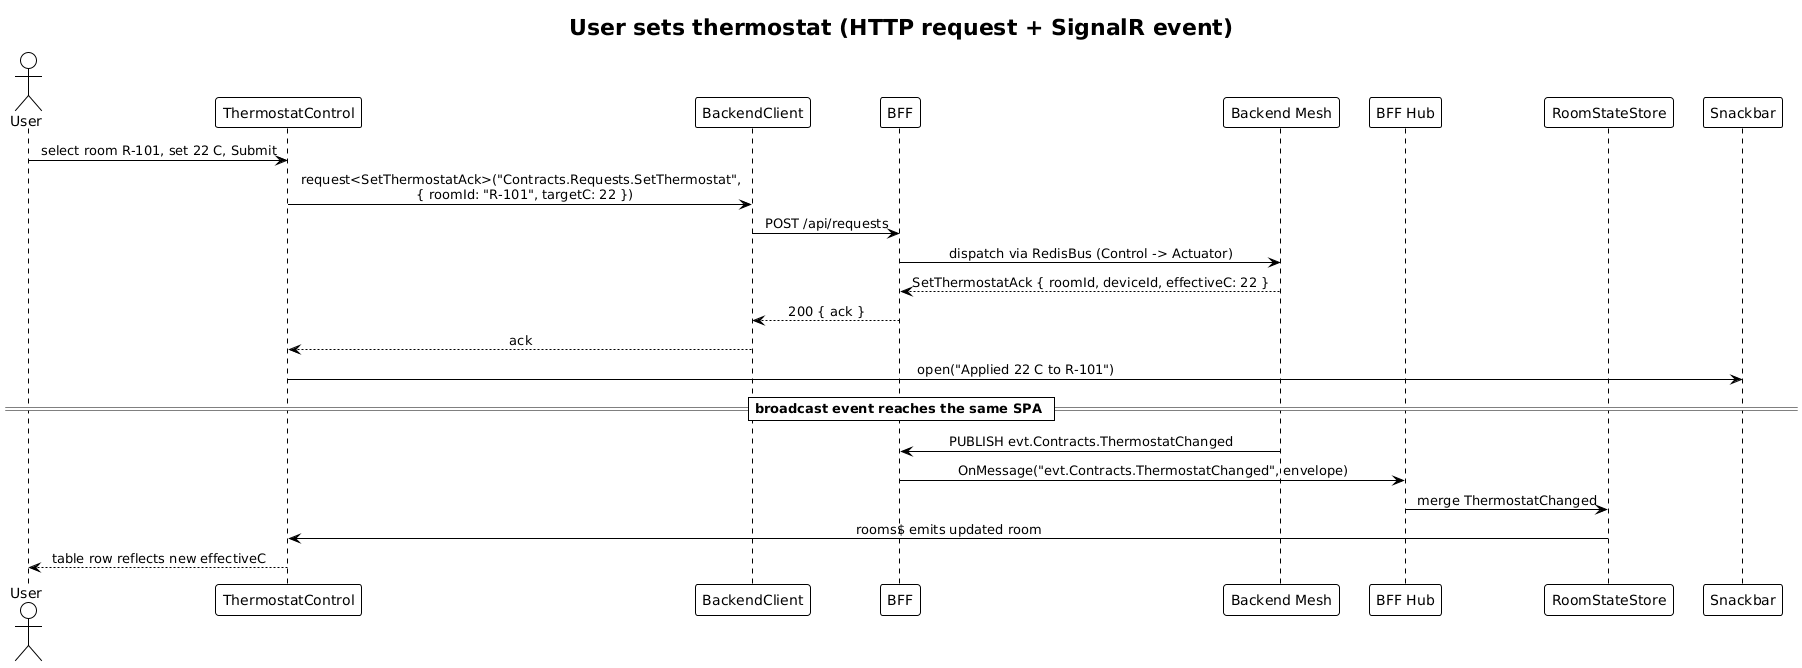

The diagram above was rendered by PlantUML. Its source (embedded in the PNG):
@startuml
!theme plain
skinparam sequenceMessageAlign center

title User sets thermostat (HTTP request + SignalR event)

actor User
participant "ThermostatControl" as TC
participant "BackendClient" as BC
participant "BFF" as BFF
participant "Backend Mesh" as Mesh
participant "BFF Hub" as Hub
participant "RoomStateStore" as RS
participant "Snackbar" as Snack

User -> TC: select room R-101, set 22 C, Submit
TC -> BC: request<SetThermostatAck>("Contracts.Requests.SetThermostat",\n  { roomId: "R-101", targetC: 22 })
BC -> BFF: POST /api/requests
BFF -> Mesh: dispatch via RedisBus (Control -> Actuator)
Mesh --> BFF: SetThermostatAck { roomId, deviceId, effectiveC: 22 }
BFF --> BC: 200 { ack }
BC --> TC: ack
TC -> Snack: open("Applied 22 C to R-101")

== broadcast event reaches the same SPA ==

Mesh -> BFF: PUBLISH evt.Contracts.ThermostatChanged
BFF -> Hub: OnMessage("evt.Contracts.ThermostatChanged", envelope)
Hub -> RS: merge ThermostatChanged
RS -> TC: rooms$ emits updated room
TC --> User: table row reflects new effectiveC
@enduml